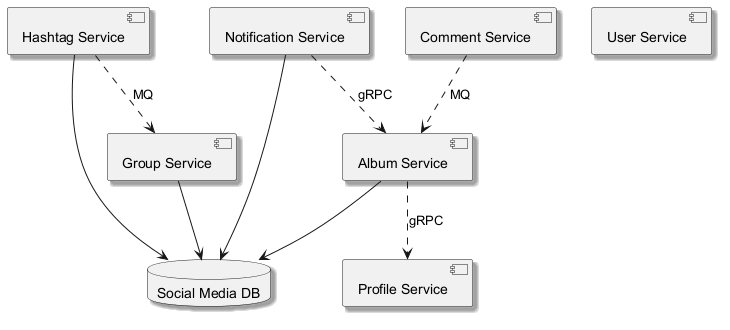

The diagram above was rendered by PlantUML. Its source (embedded in the PNG):
@startuml
skinparam backgroundColor #FFFFFF
skinparam classBackgroundColor #F3E5F5
skinparam classBorderColor #6A1B9A
skinparam shadowing true
component "Album Service" as C_AlbumService
component "Profile Service" as C_ProfileService
component "Comment Service" as C_CommentService
component "Hashtag Service" as C_HashtagService
component "Notification Service" as C_NotificationService
component "Group Service" as C_GroupService
component "User Service" as C_UserService
database "Social Media DB" as DB_social_media
C_AlbumService --> DB_social_media
C_HashtagService --> DB_social_media
C_NotificationService --> DB_social_media
C_GroupService --> DB_social_media
C_HashtagService ..> C_GroupService : MQ
C_NotificationService ..> C_AlbumService : gRPC
C_CommentService ..> C_AlbumService : MQ
C_AlbumService ..> C_ProfileService : gRPC
@enduml